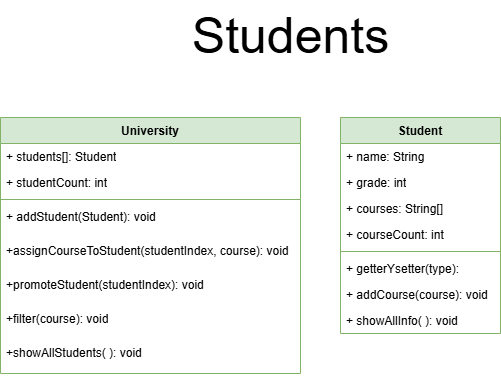

The diagram above was exported from draw.io. Its source (the exported page's mxGraphModel, read from the mxfile embedded in the PNG):
<mxGraphModel dx="1748" dy="2021" grid="1" gridSize="10" guides="1" tooltips="1" connect="1" arrows="1" fold="1" page="1" pageScale="1" pageWidth="827" pageHeight="1169" math="0" shadow="0">
  <root>
    <mxCell id="0" />
    <mxCell id="1" parent="0" />
    <mxCell id="2" value="&lt;font style=&quot;font-size: 50px;&quot;&gt;Students&lt;/font&gt;" style="text;html=1;align=center;verticalAlign=middle;resizable=0;points=[];autosize=1;strokeColor=none;fillColor=none;" vertex="1" parent="1">
      <mxGeometry x="1160" y="923" width="220" height="70" as="geometry" />
    </mxCell>
    <mxCell id="3" value="University" style="swimlane;fontStyle=1;align=center;verticalAlign=top;childLayout=stackLayout;horizontal=1;startSize=26;horizontalStack=0;resizeParent=1;resizeParentMax=0;resizeLast=0;collapsible=1;marginBottom=0;whiteSpace=wrap;html=1;fillColor=#d5e8d4;strokeColor=#82b366;" vertex="1" parent="1">
      <mxGeometry x="980" y="1040" width="300" height="256" as="geometry" />
    </mxCell>
    <mxCell id="4" value="+ students[]: Student" style="text;strokeColor=none;fillColor=none;align=left;verticalAlign=top;spacingLeft=4;spacingRight=4;overflow=hidden;rotatable=0;points=[[0,0.5],[1,0.5]];portConstraint=eastwest;whiteSpace=wrap;html=1;" vertex="1" parent="3">
      <mxGeometry y="26" width="300" height="26" as="geometry" />
    </mxCell>
    <mxCell id="5" value="+ studentCount: int" style="text;strokeColor=none;fillColor=none;align=left;verticalAlign=top;spacingLeft=4;spacingRight=4;overflow=hidden;rotatable=0;points=[[0,0.5],[1,0.5]];portConstraint=eastwest;whiteSpace=wrap;html=1;" vertex="1" parent="3">
      <mxGeometry y="52" width="300" height="26" as="geometry" />
    </mxCell>
    <mxCell id="6" value="" style="line;strokeWidth=1;fillColor=none;align=left;verticalAlign=middle;spacingTop=-1;spacingLeft=3;spacingRight=3;rotatable=0;labelPosition=right;points=[];portConstraint=eastwest;strokeColor=inherit;" vertex="1" parent="3">
      <mxGeometry y="78" width="300" height="8" as="geometry" />
    </mxCell>
    <mxCell id="7" value="+ addStudent(Student): void" style="text;strokeColor=none;fillColor=none;align=left;verticalAlign=top;spacingLeft=4;spacingRight=4;overflow=hidden;rotatable=0;points=[[0,0.5],[1,0.5]];portConstraint=eastwest;whiteSpace=wrap;html=1;" vertex="1" parent="3">
      <mxGeometry y="86" width="300" height="34" as="geometry" />
    </mxCell>
    <mxCell id="8" value="+assignCourseToStudent(studentIndex, course): void" style="text;strokeColor=none;fillColor=none;align=left;verticalAlign=top;spacingLeft=4;spacingRight=4;overflow=hidden;rotatable=0;points=[[0,0.5],[1,0.5]];portConstraint=eastwest;whiteSpace=wrap;html=1;" vertex="1" parent="3">
      <mxGeometry y="120" width="300" height="34" as="geometry" />
    </mxCell>
    <mxCell id="9" value="+promoteStudent(studentIndex): void" style="text;strokeColor=none;fillColor=none;align=left;verticalAlign=top;spacingLeft=4;spacingRight=4;overflow=hidden;rotatable=0;points=[[0,0.5],[1,0.5]];portConstraint=eastwest;whiteSpace=wrap;html=1;" vertex="1" parent="3">
      <mxGeometry y="154" width="300" height="34" as="geometry" />
    </mxCell>
    <mxCell id="10" value="+filter(course): void" style="text;strokeColor=none;fillColor=none;align=left;verticalAlign=top;spacingLeft=4;spacingRight=4;overflow=hidden;rotatable=0;points=[[0,0.5],[1,0.5]];portConstraint=eastwest;whiteSpace=wrap;html=1;" vertex="1" parent="3">
      <mxGeometry y="188" width="300" height="34" as="geometry" />
    </mxCell>
    <mxCell id="11" value="+showAllStudents( ): void" style="text;strokeColor=none;fillColor=none;align=left;verticalAlign=top;spacingLeft=4;spacingRight=4;overflow=hidden;rotatable=0;points=[[0,0.5],[1,0.5]];portConstraint=eastwest;whiteSpace=wrap;html=1;" vertex="1" parent="3">
      <mxGeometry y="222" width="300" height="34" as="geometry" />
    </mxCell>
    <mxCell id="12" value="Student" style="swimlane;fontStyle=1;align=center;verticalAlign=top;childLayout=stackLayout;horizontal=1;startSize=26;horizontalStack=0;resizeParent=1;resizeParentMax=0;resizeLast=0;collapsible=1;marginBottom=0;whiteSpace=wrap;html=1;fillColor=#d5e8d4;strokeColor=#82b366;" vertex="1" parent="1">
      <mxGeometry x="1320" y="1040" width="160" height="216" as="geometry" />
    </mxCell>
    <mxCell id="13" value="+ name: String" style="text;strokeColor=none;fillColor=none;align=left;verticalAlign=top;spacingLeft=4;spacingRight=4;overflow=hidden;rotatable=0;points=[[0,0.5],[1,0.5]];portConstraint=eastwest;whiteSpace=wrap;html=1;" vertex="1" parent="12">
      <mxGeometry y="26" width="160" height="26" as="geometry" />
    </mxCell>
    <mxCell id="14" value="+ grade: int" style="text;strokeColor=none;fillColor=none;align=left;verticalAlign=top;spacingLeft=4;spacingRight=4;overflow=hidden;rotatable=0;points=[[0,0.5],[1,0.5]];portConstraint=eastwest;whiteSpace=wrap;html=1;" vertex="1" parent="12">
      <mxGeometry y="52" width="160" height="26" as="geometry" />
    </mxCell>
    <mxCell id="15" value="+ courses: String[]" style="text;strokeColor=none;fillColor=none;align=left;verticalAlign=top;spacingLeft=4;spacingRight=4;overflow=hidden;rotatable=0;points=[[0,0.5],[1,0.5]];portConstraint=eastwest;whiteSpace=wrap;html=1;" vertex="1" parent="12">
      <mxGeometry y="78" width="160" height="26" as="geometry" />
    </mxCell>
    <mxCell id="16" value="+ courseCount: int" style="text;strokeColor=none;fillColor=none;align=left;verticalAlign=top;spacingLeft=4;spacingRight=4;overflow=hidden;rotatable=0;points=[[0,0.5],[1,0.5]];portConstraint=eastwest;whiteSpace=wrap;html=1;" vertex="1" parent="12">
      <mxGeometry y="104" width="160" height="26" as="geometry" />
    </mxCell>
    <mxCell id="17" value="" style="line;strokeWidth=1;fillColor=none;align=left;verticalAlign=middle;spacingTop=-1;spacingLeft=3;spacingRight=3;rotatable=0;labelPosition=right;points=[];portConstraint=eastwest;strokeColor=inherit;" vertex="1" parent="12">
      <mxGeometry y="130" width="160" height="8" as="geometry" />
    </mxCell>
    <mxCell id="18" value="+ getterYsetter(type):" style="text;strokeColor=none;fillColor=none;align=left;verticalAlign=top;spacingLeft=4;spacingRight=4;overflow=hidden;rotatable=0;points=[[0,0.5],[1,0.5]];portConstraint=eastwest;whiteSpace=wrap;html=1;" vertex="1" parent="12">
      <mxGeometry y="138" width="160" height="26" as="geometry" />
    </mxCell>
    <mxCell id="19" value="+ addCourse(course): void" style="text;strokeColor=none;fillColor=none;align=left;verticalAlign=top;spacingLeft=4;spacingRight=4;overflow=hidden;rotatable=0;points=[[0,0.5],[1,0.5]];portConstraint=eastwest;whiteSpace=wrap;html=1;" vertex="1" parent="12">
      <mxGeometry y="164" width="160" height="26" as="geometry" />
    </mxCell>
    <mxCell id="20" value="+ showAllInfo( ): void" style="text;strokeColor=none;fillColor=none;align=left;verticalAlign=top;spacingLeft=4;spacingRight=4;overflow=hidden;rotatable=0;points=[[0,0.5],[1,0.5]];portConstraint=eastwest;whiteSpace=wrap;html=1;" vertex="1" parent="12">
      <mxGeometry y="190" width="160" height="26" as="geometry" />
    </mxCell>
  </root>
</mxGraphModel>